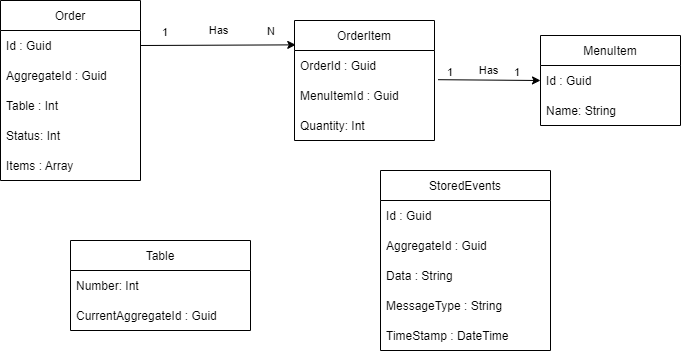

The diagram above was exported from draw.io. Its source (the exported page's mxGraphModel, read from the mxfile embedded in the PNG):
<mxGraphModel dx="1356" dy="617" grid="1" gridSize="10" guides="1" tooltips="1" connect="1" arrows="1" fold="1" page="1" pageScale="1" pageWidth="827" pageHeight="1169" math="0" shadow="0">
  <root>
    <mxCell id="0" />
    <mxCell id="1" parent="0" />
    <mxCell id="32" value="MenuItem" style="swimlane;fontStyle=0;childLayout=stackLayout;horizontal=1;startSize=30;horizontalStack=0;resizeParent=1;resizeParentMax=0;resizeLast=0;collapsible=1;marginBottom=0;" parent="1" vertex="1">
      <mxGeometry x="590" y="95" width="140" height="90" as="geometry" />
    </mxCell>
    <mxCell id="33" value="Id : Guid" style="text;strokeColor=none;fillColor=none;align=left;verticalAlign=middle;spacingLeft=4;spacingRight=4;overflow=hidden;points=[[0,0.5],[1,0.5]];portConstraint=eastwest;rotatable=0;" parent="32" vertex="1">
      <mxGeometry y="30" width="140" height="30" as="geometry" />
    </mxCell>
    <mxCell id="35" value="Name: String" style="text;strokeColor=none;fillColor=none;align=left;verticalAlign=middle;spacingLeft=4;spacingRight=4;overflow=hidden;points=[[0,0.5],[1,0.5]];portConstraint=eastwest;rotatable=0;" parent="32" vertex="1">
      <mxGeometry y="60" width="140" height="30" as="geometry" />
    </mxCell>
    <mxCell id="63" value="Order" style="swimlane;fontStyle=0;childLayout=stackLayout;horizontal=1;startSize=30;horizontalStack=0;resizeParent=1;resizeParentMax=0;resizeLast=0;collapsible=1;marginBottom=0;" parent="1" vertex="1">
      <mxGeometry x="50" y="60" width="140" height="180" as="geometry" />
    </mxCell>
    <mxCell id="64" value="Id : Guid" style="text;strokeColor=none;fillColor=none;align=left;verticalAlign=middle;spacingLeft=4;spacingRight=4;overflow=hidden;points=[[0,0.5],[1,0.5]];portConstraint=eastwest;rotatable=0;" parent="63" vertex="1">
      <mxGeometry y="30" width="140" height="30" as="geometry" />
    </mxCell>
    <mxCell id="65" value="AggregateId : Guid" style="text;strokeColor=none;fillColor=none;align=left;verticalAlign=middle;spacingLeft=4;spacingRight=4;overflow=hidden;points=[[0,0.5],[1,0.5]];portConstraint=eastwest;rotatable=0;" parent="63" vertex="1">
      <mxGeometry y="60" width="140" height="30" as="geometry" />
    </mxCell>
    <mxCell id="66" value="Table : Int" style="text;strokeColor=none;fillColor=none;align=left;verticalAlign=middle;spacingLeft=4;spacingRight=4;overflow=hidden;points=[[0,0.5],[1,0.5]];portConstraint=eastwest;rotatable=0;" parent="63" vertex="1">
      <mxGeometry y="90" width="140" height="30" as="geometry" />
    </mxCell>
    <mxCell id="100" value="Status: Int" style="text;strokeColor=none;fillColor=none;align=left;verticalAlign=middle;spacingLeft=4;spacingRight=4;overflow=hidden;points=[[0,0.5],[1,0.5]];portConstraint=eastwest;rotatable=0;" parent="63" vertex="1">
      <mxGeometry y="120" width="140" height="30" as="geometry" />
    </mxCell>
    <mxCell id="67" value="Items : Array" style="text;strokeColor=none;fillColor=none;align=left;verticalAlign=middle;spacingLeft=4;spacingRight=4;overflow=hidden;points=[[0,0.5],[1,0.5]];portConstraint=eastwest;rotatable=0;" parent="63" vertex="1">
      <mxGeometry y="150" width="140" height="30" as="geometry" />
    </mxCell>
    <mxCell id="68" value="OrderItem" style="swimlane;fontStyle=0;childLayout=stackLayout;horizontal=1;startSize=30;horizontalStack=0;resizeParent=1;resizeParentMax=0;resizeLast=0;collapsible=1;marginBottom=0;" parent="1" vertex="1">
      <mxGeometry x="344" y="80" width="140" height="120" as="geometry" />
    </mxCell>
    <mxCell id="70" value="OrderId : Guid" style="text;strokeColor=none;fillColor=none;align=left;verticalAlign=middle;spacingLeft=4;spacingRight=4;overflow=hidden;points=[[0,0.5],[1,0.5]];portConstraint=eastwest;rotatable=0;" parent="68" vertex="1">
      <mxGeometry y="30" width="140" height="30" as="geometry" />
    </mxCell>
    <mxCell id="82" value="MenuItemId : Guid" style="text;strokeColor=none;fillColor=none;align=left;verticalAlign=middle;spacingLeft=4;spacingRight=4;overflow=hidden;points=[[0,0.5],[1,0.5]];portConstraint=eastwest;rotatable=0;" parent="68" vertex="1">
      <mxGeometry y="60" width="140" height="30" as="geometry" />
    </mxCell>
    <mxCell id="72" value="Quantity: Int" style="text;strokeColor=none;fillColor=none;align=left;verticalAlign=middle;spacingLeft=4;spacingRight=4;overflow=hidden;points=[[0,0.5],[1,0.5]];portConstraint=eastwest;rotatable=0;" parent="68" vertex="1">
      <mxGeometry y="90" width="140" height="30" as="geometry" />
    </mxCell>
    <mxCell id="73" value="" style="endArrow=classic;html=1;exitX=1;exitY=0.5;exitDx=0;exitDy=0;entryX=0.009;entryY=0.203;entryDx=0;entryDy=0;entryPerimeter=0;" parent="1" source="64" target="68" edge="1">
      <mxGeometry relative="1" as="geometry">
        <mxPoint x="230" y="154.5" as="sourcePoint" />
        <mxPoint x="350" y="100" as="targetPoint" />
      </mxGeometry>
    </mxCell>
    <mxCell id="74" value="Has" style="edgeLabel;resizable=0;html=1;align=center;verticalAlign=middle;" parent="73" connectable="0" vertex="1">
      <mxGeometry relative="1" as="geometry">
        <mxPoint y="-15" as="offset" />
      </mxGeometry>
    </mxCell>
    <mxCell id="75" value="1" style="edgeLabel;resizable=0;html=1;align=left;verticalAlign=bottom;" parent="73" connectable="0" vertex="1">
      <mxGeometry x="-1" relative="1" as="geometry">
        <mxPoint x="20" y="-5" as="offset" />
      </mxGeometry>
    </mxCell>
    <mxCell id="76" value="N" style="edgeLabel;resizable=0;html=1;align=right;verticalAlign=bottom;" parent="73" connectable="0" vertex="1">
      <mxGeometry x="1" relative="1" as="geometry">
        <mxPoint x="-20" y="-5" as="offset" />
      </mxGeometry>
    </mxCell>
    <mxCell id="77" value="" style="endArrow=classic;html=1;exitX=1.025;exitY=-0.027;exitDx=0;exitDy=0;exitPerimeter=0;entryX=0;entryY=0.5;entryDx=0;entryDy=0;" parent="1" source="82" target="33" edge="1">
      <mxGeometry relative="1" as="geometry">
        <mxPoint x="620" y="280" as="sourcePoint" />
        <mxPoint x="780" y="280" as="targetPoint" />
        <Array as="points" />
      </mxGeometry>
    </mxCell>
    <mxCell id="78" value="Has" style="edgeLabel;resizable=0;html=1;align=center;verticalAlign=middle;" parent="77" connectable="0" vertex="1">
      <mxGeometry relative="1" as="geometry">
        <mxPoint x="-1" y="-10" as="offset" />
      </mxGeometry>
    </mxCell>
    <mxCell id="79" value="1" style="edgeLabel;resizable=0;html=1;align=left;verticalAlign=bottom;" parent="77" connectable="0" vertex="1">
      <mxGeometry x="-1" relative="1" as="geometry">
        <mxPoint x="7" y="1" as="offset" />
      </mxGeometry>
    </mxCell>
    <mxCell id="80" value="1" style="edgeLabel;resizable=0;html=1;align=right;verticalAlign=bottom;" parent="77" connectable="0" vertex="1">
      <mxGeometry x="1" relative="1" as="geometry">
        <mxPoint x="-20" as="offset" />
      </mxGeometry>
    </mxCell>
    <mxCell id="84" value="Table" style="swimlane;fontStyle=0;childLayout=stackLayout;horizontal=1;startSize=30;horizontalStack=0;resizeParent=1;resizeParentMax=0;resizeLast=0;collapsible=1;marginBottom=0;" parent="1" vertex="1">
      <mxGeometry x="120" y="300" width="180" height="90" as="geometry" />
    </mxCell>
    <mxCell id="85" value="Number: Int" style="text;strokeColor=none;fillColor=none;align=left;verticalAlign=middle;spacingLeft=4;spacingRight=4;overflow=hidden;points=[[0,0.5],[1,0.5]];portConstraint=eastwest;rotatable=0;" parent="84" vertex="1">
      <mxGeometry y="30" width="180" height="30" as="geometry" />
    </mxCell>
    <mxCell id="86" value="CurrentAggregateId : Guid" style="text;strokeColor=none;fillColor=none;align=left;verticalAlign=middle;spacingLeft=4;spacingRight=4;overflow=hidden;points=[[0,0.5],[1,0.5]];portConstraint=eastwest;rotatable=0;" parent="84" vertex="1">
      <mxGeometry y="60" width="180" height="30" as="geometry" />
    </mxCell>
    <mxCell id="90" value="StoredEvents" style="swimlane;fontStyle=0;childLayout=stackLayout;horizontal=1;startSize=30;horizontalStack=0;resizeParent=1;resizeParentMax=0;resizeLast=0;collapsible=1;marginBottom=0;" parent="1" vertex="1">
      <mxGeometry x="430" y="230" width="170" height="180" as="geometry" />
    </mxCell>
    <mxCell id="91" value="Id : Guid" style="text;strokeColor=none;fillColor=none;align=left;verticalAlign=middle;spacingLeft=4;spacingRight=4;overflow=hidden;points=[[0,0.5],[1,0.5]];portConstraint=eastwest;rotatable=0;" parent="90" vertex="1">
      <mxGeometry y="30" width="170" height="30" as="geometry" />
    </mxCell>
    <mxCell id="94" value="AggregateId : Guid" style="text;strokeColor=none;fillColor=none;align=left;verticalAlign=middle;spacingLeft=4;spacingRight=4;overflow=hidden;points=[[0,0.5],[1,0.5]];portConstraint=eastwest;rotatable=0;" parent="90" vertex="1">
      <mxGeometry y="60" width="170" height="30" as="geometry" />
    </mxCell>
    <mxCell id="92" value="Data : String" style="text;strokeColor=none;fillColor=none;align=left;verticalAlign=middle;spacingLeft=4;spacingRight=4;overflow=hidden;points=[[0,0.5],[1,0.5]];portConstraint=eastwest;rotatable=0;" parent="90" vertex="1">
      <mxGeometry y="90" width="170" height="30" as="geometry" />
    </mxCell>
    <mxCell id="93" value="MessageType : String" style="text;strokeColor=none;fillColor=none;align=left;verticalAlign=middle;spacingLeft=4;spacingRight=4;overflow=hidden;points=[[0,0.5],[1,0.5]];portConstraint=eastwest;rotatable=0;" parent="90" vertex="1">
      <mxGeometry y="120" width="170" height="30" as="geometry" />
    </mxCell>
    <mxCell id="95" value="TimeStamp : DateTime" style="text;strokeColor=none;fillColor=none;align=left;verticalAlign=middle;spacingLeft=4;spacingRight=4;overflow=hidden;points=[[0,0.5],[1,0.5]];portConstraint=eastwest;rotatable=0;" parent="90" vertex="1">
      <mxGeometry y="150" width="170" height="30" as="geometry" />
    </mxCell>
  </root>
</mxGraphModel>